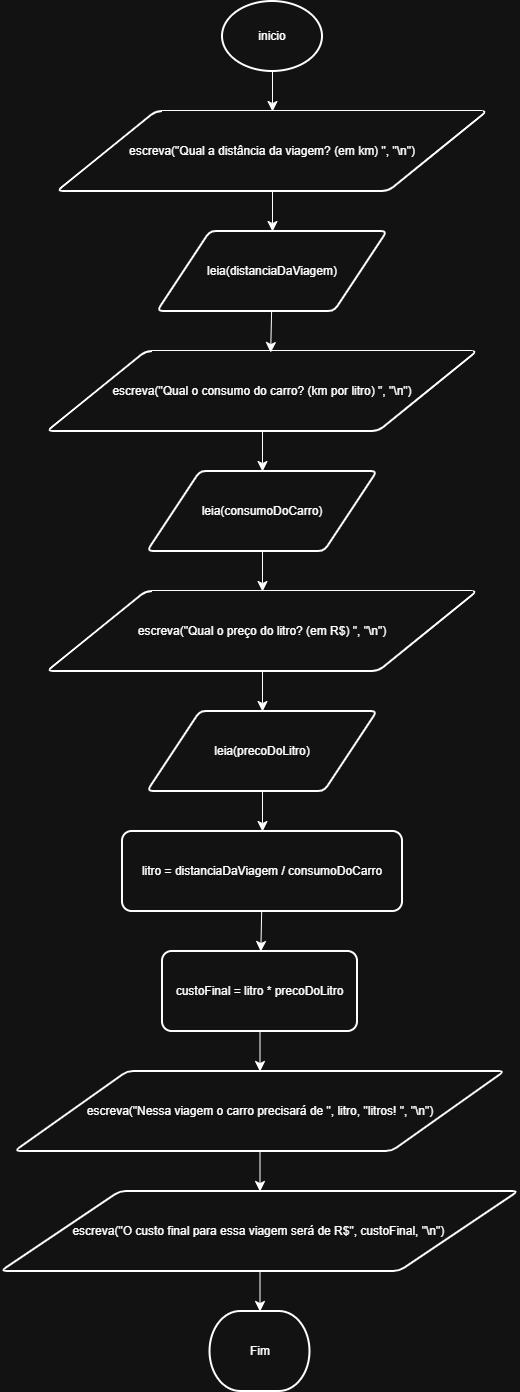

The diagram above was exported from draw.io. Its source (the exported page's mxGraphModel, read from the mxfile embedded in the PNG):
<mxGraphModel dx="691" dy="828" grid="1" gridSize="10" guides="1" tooltips="1" connect="1" arrows="1" fold="1" page="1" pageScale="1" pageWidth="827" pageHeight="1169" math="0" shadow="0">
  <root>
    <mxCell id="0" />
    <mxCell id="1" parent="0" />
    <mxCell id="8T0DyVK-NGiMkDGY-qHu-7" edge="1" parent="1" source="8T0DyVK-NGiMkDGY-qHu-1" style="edgeStyle=none;curved=1;rounded=0;orthogonalLoop=1;jettySize=auto;html=1;fontSize=12;startSize=8;endSize=8;" target="8T0DyVK-NGiMkDGY-qHu-2">
      <mxGeometry relative="1" as="geometry" />
    </mxCell>
    <mxCell id="8T0DyVK-NGiMkDGY-qHu-1" parent="1" style="strokeWidth=2;html=1;shape=mxgraph.flowchart.start_1;whiteSpace=wrap;" value="inicio" vertex="1">
      <mxGeometry height="70" width="100" x="345" y="10" as="geometry" />
    </mxCell>
    <mxCell id="8T0DyVK-NGiMkDGY-qHu-8" edge="1" parent="1" source="8T0DyVK-NGiMkDGY-qHu-2" style="edgeStyle=none;curved=1;rounded=0;orthogonalLoop=1;jettySize=auto;html=1;entryX=0.5;entryY=0;entryDx=0;entryDy=0;fontSize=12;startSize=8;endSize=8;" target="8T0DyVK-NGiMkDGY-qHu-5">
      <mxGeometry relative="1" as="geometry" />
    </mxCell>
    <mxCell id="8T0DyVK-NGiMkDGY-qHu-2" parent="1" style="shape=parallelogram;html=1;strokeWidth=2;perimeter=parallelogramPerimeter;whiteSpace=wrap;rounded=1;arcSize=12;size=0.23;" value="escreva(&quot;Qual a distância da viagem? (em km) &quot;, &quot;\n&quot;)" vertex="1">
      <mxGeometry height="80" width="430" x="180" y="120" as="geometry" />
    </mxCell>
    <mxCell id="8T0DyVK-NGiMkDGY-qHu-5" parent="1" style="shape=parallelogram;html=1;strokeWidth=2;perimeter=parallelogramPerimeter;whiteSpace=wrap;rounded=1;arcSize=12;size=0.23;" value="leia(distanciaDaViagem)" vertex="1">
      <mxGeometry height="80" width="230" x="280" y="240" as="geometry" />
    </mxCell>
    <mxCell id="8T0DyVK-NGiMkDGY-qHu-15" edge="1" parent="1" source="8T0DyVK-NGiMkDGY-qHu-12" style="edgeStyle=none;curved=1;rounded=0;orthogonalLoop=1;jettySize=auto;html=1;entryX=0.5;entryY=0;entryDx=0;entryDy=0;fontSize=12;startSize=8;endSize=8;" target="8T0DyVK-NGiMkDGY-qHu-14">
      <mxGeometry relative="1" as="geometry" />
    </mxCell>
    <mxCell id="8T0DyVK-NGiMkDGY-qHu-12" parent="1" style="shape=parallelogram;html=1;strokeWidth=2;perimeter=parallelogramPerimeter;whiteSpace=wrap;rounded=1;arcSize=12;size=0.23;" value="escreva(&quot;Qual o consumo do carro? (km por litro) &quot;, &quot;\n&quot;)" vertex="1">
      <mxGeometry height="80" width="430" x="170" y="360" as="geometry" />
    </mxCell>
    <mxCell id="8T0DyVK-NGiMkDGY-qHu-13" edge="1" parent="1" source="8T0DyVK-NGiMkDGY-qHu-5" style="edgeStyle=none;curved=1;rounded=0;orthogonalLoop=1;jettySize=auto;html=1;entryX=0.519;entryY=0.013;entryDx=0;entryDy=0;entryPerimeter=0;fontSize=12;startSize=8;endSize=8;" target="8T0DyVK-NGiMkDGY-qHu-12">
      <mxGeometry relative="1" as="geometry" />
    </mxCell>
    <mxCell id="8T0DyVK-NGiMkDGY-qHu-17" edge="1" parent="1" source="8T0DyVK-NGiMkDGY-qHu-14" style="edgeStyle=none;curved=1;rounded=0;orthogonalLoop=1;jettySize=auto;html=1;entryX=0.5;entryY=0;entryDx=0;entryDy=0;fontSize=12;startSize=8;endSize=8;" target="8T0DyVK-NGiMkDGY-qHu-16">
      <mxGeometry relative="1" as="geometry" />
    </mxCell>
    <mxCell id="8T0DyVK-NGiMkDGY-qHu-14" parent="1" style="shape=parallelogram;html=1;strokeWidth=2;perimeter=parallelogramPerimeter;whiteSpace=wrap;rounded=1;arcSize=12;size=0.23;" value="leia(consumoDoCarro)" vertex="1">
      <mxGeometry height="80" width="230" x="270" y="480" as="geometry" />
    </mxCell>
    <mxCell id="8T0DyVK-NGiMkDGY-qHu-19" edge="1" parent="1" source="8T0DyVK-NGiMkDGY-qHu-16" style="edgeStyle=none;curved=1;rounded=0;orthogonalLoop=1;jettySize=auto;html=1;entryX=0.5;entryY=0;entryDx=0;entryDy=0;fontSize=12;startSize=8;endSize=8;" target="8T0DyVK-NGiMkDGY-qHu-18">
      <mxGeometry relative="1" as="geometry" />
    </mxCell>
    <mxCell id="8T0DyVK-NGiMkDGY-qHu-16" parent="1" style="shape=parallelogram;html=1;strokeWidth=2;perimeter=parallelogramPerimeter;whiteSpace=wrap;rounded=1;arcSize=12;size=0.23;" value="escreva(&quot;Qual o preço do litro? (em R$) &quot;, &quot;\n&quot;)" vertex="1">
      <mxGeometry height="80" width="430" x="170" y="600" as="geometry" />
    </mxCell>
    <mxCell id="8T0DyVK-NGiMkDGY-qHu-21" edge="1" parent="1" source="8T0DyVK-NGiMkDGY-qHu-18" style="edgeStyle=none;curved=1;rounded=0;orthogonalLoop=1;jettySize=auto;html=1;fontSize=12;startSize=8;endSize=8;" target="8T0DyVK-NGiMkDGY-qHu-20" value="">
      <mxGeometry relative="1" as="geometry" />
    </mxCell>
    <mxCell id="8T0DyVK-NGiMkDGY-qHu-18" parent="1" style="shape=parallelogram;html=1;strokeWidth=2;perimeter=parallelogramPerimeter;whiteSpace=wrap;rounded=1;arcSize=12;size=0.23;" value="leia(precoDoLitro)" vertex="1">
      <mxGeometry height="80" width="230" x="270" y="720" as="geometry" />
    </mxCell>
    <mxCell id="8T0DyVK-NGiMkDGY-qHu-23" edge="1" parent="1" source="8T0DyVK-NGiMkDGY-qHu-20" style="edgeStyle=none;curved=1;rounded=0;orthogonalLoop=1;jettySize=auto;html=1;fontSize=12;startSize=8;endSize=8;" target="8T0DyVK-NGiMkDGY-qHu-22" value="">
      <mxGeometry relative="1" as="geometry" />
    </mxCell>
    <mxCell id="8T0DyVK-NGiMkDGY-qHu-20" parent="1" style="whiteSpace=wrap;html=1;strokeWidth=2;rounded=1;arcSize=12;" value="litro = distanciaDaViagem / consumoDoCarro" vertex="1">
      <mxGeometry height="80" width="280" x="245" y="840" as="geometry" />
    </mxCell>
    <mxCell id="8T0DyVK-NGiMkDGY-qHu-25" edge="1" parent="1" source="8T0DyVK-NGiMkDGY-qHu-22" style="edgeStyle=none;curved=1;rounded=0;orthogonalLoop=1;jettySize=auto;html=1;entryX=0.5;entryY=0;entryDx=0;entryDy=0;fontSize=12;startSize=8;endSize=8;" target="8T0DyVK-NGiMkDGY-qHu-24">
      <mxGeometry relative="1" as="geometry" />
    </mxCell>
    <mxCell id="8T0DyVK-NGiMkDGY-qHu-22" parent="1" style="whiteSpace=wrap;html=1;strokeWidth=2;rounded=1;arcSize=12;" value="custoFinal = litro * precoDoLitro" vertex="1">
      <mxGeometry height="80" width="195" x="285" y="960" as="geometry" />
    </mxCell>
    <mxCell id="8T0DyVK-NGiMkDGY-qHu-27" edge="1" parent="1" source="8T0DyVK-NGiMkDGY-qHu-24" style="edgeStyle=none;curved=1;rounded=0;orthogonalLoop=1;jettySize=auto;html=1;entryX=0.5;entryY=0;entryDx=0;entryDy=0;fontSize=12;startSize=8;endSize=8;" target="8T0DyVK-NGiMkDGY-qHu-26">
      <mxGeometry relative="1" as="geometry" />
    </mxCell>
    <mxCell id="8T0DyVK-NGiMkDGY-qHu-24" parent="1" style="shape=parallelogram;html=1;strokeWidth=2;perimeter=parallelogramPerimeter;whiteSpace=wrap;rounded=1;arcSize=12;size=0.23;" value="escreva(&quot;Nessa viagem o carro precisará de &quot;, litro, &quot;litros! &quot;, &quot;\n&quot;)" vertex="1">
      <mxGeometry height="80" width="490" x="137.5" y="1080" as="geometry" />
    </mxCell>
    <mxCell id="8T0DyVK-NGiMkDGY-qHu-29" edge="1" parent="1" source="8T0DyVK-NGiMkDGY-qHu-26" style="edgeStyle=none;curved=1;rounded=0;orthogonalLoop=1;jettySize=auto;html=1;fontSize=12;startSize=8;endSize=8;" target="8T0DyVK-NGiMkDGY-qHu-28">
      <mxGeometry relative="1" as="geometry" />
    </mxCell>
    <mxCell id="8T0DyVK-NGiMkDGY-qHu-26" parent="1" style="shape=parallelogram;html=1;strokeWidth=2;perimeter=parallelogramPerimeter;whiteSpace=wrap;rounded=1;arcSize=12;size=0.23;" value="escreva(&quot;O custo final para essa viagem será de R$&quot;, custoFinal, &quot;\n&quot;)&amp;nbsp;" vertex="1">
      <mxGeometry height="80" width="517.5" x="123.75" y="1200" as="geometry" />
    </mxCell>
    <mxCell id="8T0DyVK-NGiMkDGY-qHu-28" parent="1" style="strokeWidth=2;html=1;shape=mxgraph.flowchart.terminator;whiteSpace=wrap;" value="Fim" vertex="1">
      <mxGeometry height="80" width="100" x="332.5" y="1320" as="geometry" />
    </mxCell>
  </root>
</mxGraphModel>